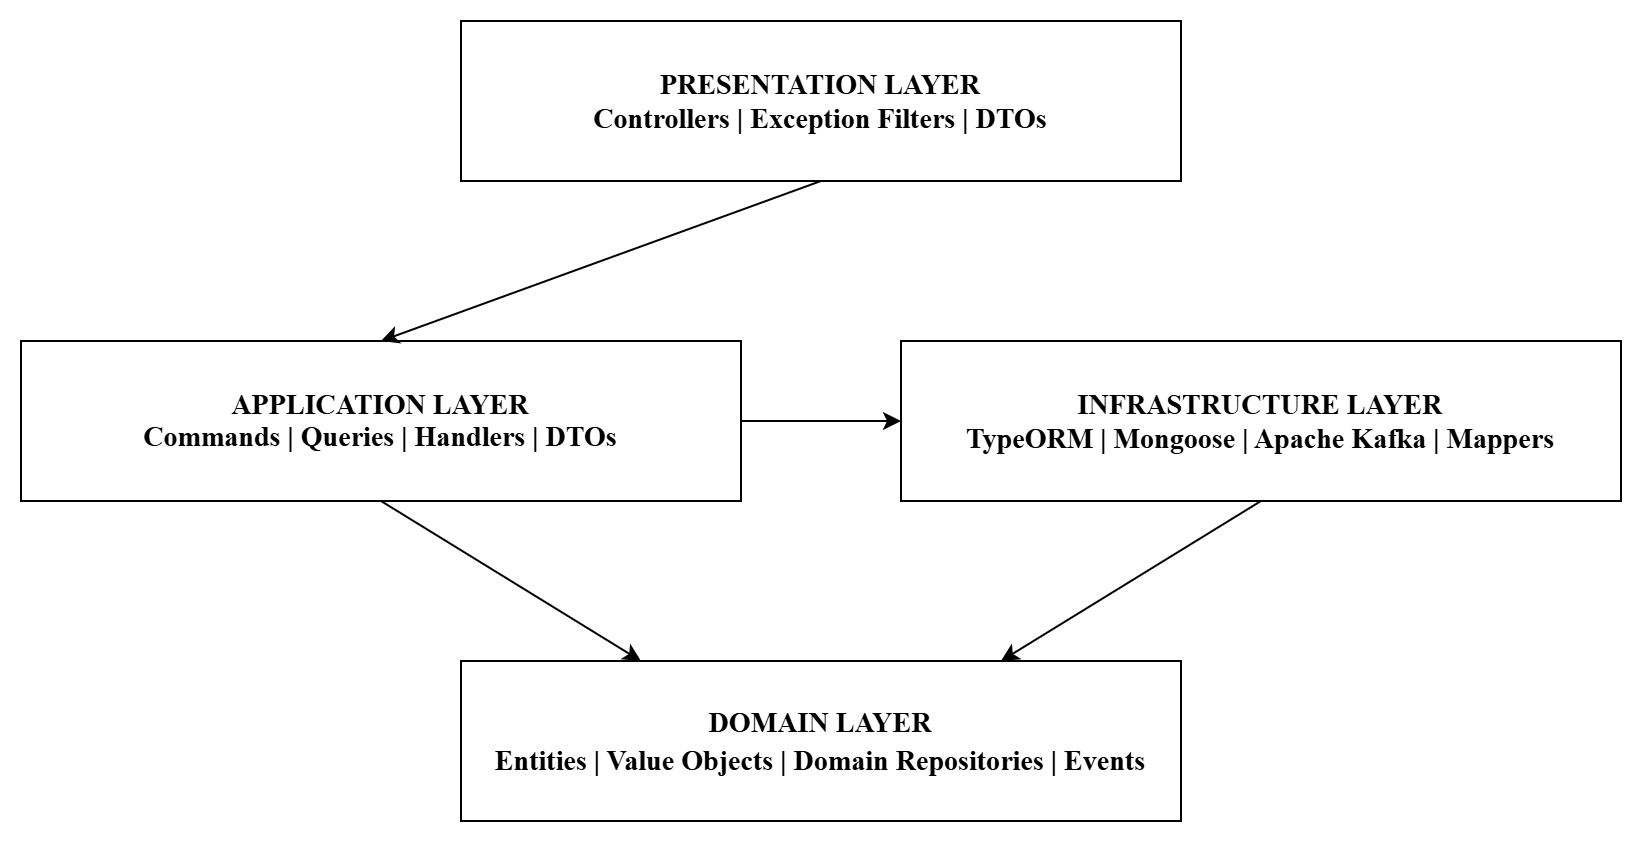

The diagram above was exported from draw.io. Its source (the exported page's mxGraphModel, read from the mxfile embedded in the PNG):
<mxGraphModel dx="1212" dy="715" grid="1" gridSize="10" guides="1" tooltips="1" connect="1" arrows="1" fold="1" page="1" pageScale="1" pageWidth="850" pageHeight="1100" math="0" shadow="0">
  <root>
    <mxCell id="0" />
    <mxCell id="1" parent="0" />
    <mxCell id="mh3KM8LipGyA-axZ9HFO-1" parent="1" style="rounded=0;whiteSpace=wrap;html=1;align=center;" value="&lt;h3 style=&quot;line-height: 130%;&quot;&gt;&lt;font face=&quot;Times New Roman&quot;&gt;&lt;b&gt;DOMAIN LAYER&lt;br&gt;&lt;/b&gt;&lt;/font&gt;&lt;font face=&quot;Times New Roman&quot;&gt;&lt;b&gt;Entities | Value Objects | Domain Repositories | Events&lt;/b&gt;&lt;/font&gt;&lt;/h3&gt;" vertex="1">
      <mxGeometry height="80" width="360" x="260" y="680" as="geometry" />
    </mxCell>
    <mxCell id="mh3KM8LipGyA-axZ9HFO-5" edge="1" parent="1" source="mh3KM8LipGyA-axZ9HFO-2" style="rounded=0;orthogonalLoop=1;jettySize=auto;html=1;exitX=0.5;exitY=1;exitDx=0;exitDy=0;entryX=0.25;entryY=0;entryDx=0;entryDy=0;" target="mh3KM8LipGyA-axZ9HFO-1">
      <mxGeometry relative="1" as="geometry" />
    </mxCell>
    <mxCell id="mh3KM8LipGyA-axZ9HFO-6" edge="1" parent="1" source="mh3KM8LipGyA-axZ9HFO-2" style="edgeStyle=orthogonalEdgeStyle;rounded=0;orthogonalLoop=1;jettySize=auto;html=1;exitX=1;exitY=0.5;exitDx=0;exitDy=0;entryX=0;entryY=0.5;entryDx=0;entryDy=0;" target="mh3KM8LipGyA-axZ9HFO-4">
      <mxGeometry relative="1" as="geometry" />
    </mxCell>
    <mxCell id="mh3KM8LipGyA-axZ9HFO-2" parent="1" style="rounded=0;whiteSpace=wrap;html=1;" value="&lt;h3 style=&quot;line-height: 15.6px;&quot;&gt;&lt;font face=&quot;Times New Roman&quot;&gt;&lt;b&gt;APPLICATION LAYER&lt;br&gt;&lt;/b&gt;&lt;/font&gt;&lt;font face=&quot;Times New Roman&quot;&gt;&lt;b&gt;Commands | Queries | Handlers | DTOs&lt;/b&gt;&lt;/font&gt;&lt;/h3&gt;" vertex="1">
      <mxGeometry height="80" width="360" x="40" y="520" as="geometry" />
    </mxCell>
    <mxCell id="mh3KM8LipGyA-axZ9HFO-8" edge="1" parent="1" source="mh3KM8LipGyA-axZ9HFO-3" style="rounded=0;orthogonalLoop=1;jettySize=auto;html=1;exitX=0.5;exitY=1;exitDx=0;exitDy=0;entryX=0.5;entryY=0;entryDx=0;entryDy=0;" target="mh3KM8LipGyA-axZ9HFO-2">
      <mxGeometry relative="1" as="geometry" />
    </mxCell>
    <mxCell id="mh3KM8LipGyA-axZ9HFO-3" parent="1" style="rounded=0;whiteSpace=wrap;html=1;" value="&lt;h3&gt;&lt;font face=&quot;Times New Roman&quot;&gt;PRESENTATION LAYER&lt;br&gt;&lt;/font&gt;&lt;font face=&quot;Times New Roman&quot;&gt;Controllers | Exception Filters | DTOs&lt;/font&gt;&lt;/h3&gt;" vertex="1">
      <mxGeometry height="80" width="360" x="260" y="360" as="geometry" />
    </mxCell>
    <mxCell id="mh3KM8LipGyA-axZ9HFO-4" parent="1" style="rounded=0;whiteSpace=wrap;html=1;" value="&lt;h3&gt;&lt;font face=&quot;Times New Roman&quot;&gt;INFRASTRUCTURE LAYER&lt;br&gt;&lt;/font&gt;&lt;font face=&quot;Times New Roman&quot;&gt;TypeORM | Mongoose | Apache Kafka | Mappers&lt;/font&gt;&lt;/h3&gt;" vertex="1">
      <mxGeometry height="80" width="360" x="480" y="520" as="geometry" />
    </mxCell>
    <mxCell id="mh3KM8LipGyA-axZ9HFO-7" edge="1" parent="1" source="mh3KM8LipGyA-axZ9HFO-4" style="rounded=0;orthogonalLoop=1;jettySize=auto;html=1;exitX=0.5;exitY=1;exitDx=0;exitDy=0;entryX=0.75;entryY=0;entryDx=0;entryDy=0;" target="mh3KM8LipGyA-axZ9HFO-1">
      <mxGeometry relative="1" as="geometry" />
    </mxCell>
  </root>
</mxGraphModel>